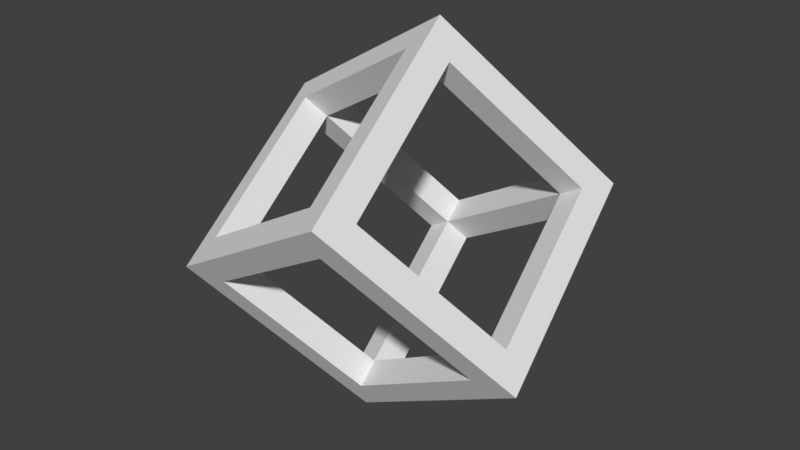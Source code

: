 # Source: imposiCube3.blend  (saved by Blender 2.78.0; exported with 4.5.12 LTS)
import bpy
from mathutils import Matrix  # noqa: F401  (used for matrix-valued properties, if any)

bpy.ops.wm.read_factory_settings(use_empty=True)
scene = bpy.context.scene
scene.name = 'Scene'

# ---- collections
col_collection_1 = bpy.data.collections.new('Collection 1'); scene.collection.children.link(col_collection_1)

# ---- world
world_world = bpy.data.worlds.new('World'); scene.world = world_world
world_world.color = (0.05088, 0.05088, 0.05088)
world_world.use_sun_shadow = False
world_world.sun_shadow_jitter_overblur = 0.0
world_world.cycles.sampling_method = 'MANUAL'

# ---- meshes
me_cube_002 = bpy.data.meshes.new('Cube.002')
me_cube_002.from_pydata([(0.0, -0.75, 1.0), (-0.75, -1.0, 0.0), (1.0, 0.0, -0.75), (0.75, 1.0, 0.0), (0.0, 1.0, -0.75), (-0.75, 0.0, 1.0), (0.0, 0.75, -1.0), (0.75, 0.0, -1.0), (0.0, -1.0, 0.75), (1.0, 0.75, 0.0), (-1.0, -0.75, 0.0), (-1.0, 0.0, 0.75), (-1.0, -0.75, 0.5), (-1.0, -0.5, 0.75), (-1.0, -0.75, -0.5), (-0.5, 1.0, -0.75), (0.75, 1.0, -0.5), (0.5, 1.0, -0.75), (1.0, 0.75, 0.5), (1.0, 0.75, -0.5), (1.0, 0.5, -0.75), (1.0, -0.5, -0.75), (0.5, -1.0, 0.75), (-0.75, -1.0, -0.5), (0.5, 0.75, -1.0), (0.75, 0.5, -1.0), (-0.5, 0.75, -1.0), (-0.75, 0.5, 1.0), (0.5, -0.75, 1.0), (-0.5, -0.75, 1.0), (-0.75, -0.5, 1.0), (0.75, -0.5, -1.0), (-0.75, -1.0, 0.5), (-0.5, -1.0, 0.75), (0.75, 1.0, 0.5), (-1.0, 0.5, 0.75), (-1.0, 0.25, 0.75), (0.75, 1.0, 0.25), (-0.25, -1.0, 0.75), (-0.75, -1.0, 0.25), (0.75, -0.25, -1.0), (-0.75, -0.25, 1.0), (-0.25, -0.75, 1.0), (0.75, -0.75, 1.0), (-0.75, 0.75, 1.0), (-0.25, 0.75, -1.0), (-0.75, 0.75, -1.0), (0.75, 0.75, -1.0), (0.25, 0.75, -1.0), (-0.75, -1.0, -0.75), (0.75, -1.0, 0.75), (1.0, -0.25, -0.75), (1.0, -0.75, -0.75), (1.0, 0.75, -0.25), (1.0, 0.75, -0.75), (1.0, 0.25, -0.75), (1.0, 0.75, 0.75), (1.0, 0.75, 0.25), (0.25, 1.0, -0.75), (0.75, 1.0, -0.75), (-0.75, 1.0, -0.75), (-0.25, 1.0, -0.75), (-1.0, -0.75, -0.25), (-1.0, -0.75, -0.75), (-1.0, -0.75, 0.75), (-1.0, -0.75, 0.25), (-1.0, -0.25, 0.75), (0.75, 1.0, -0.25), (0.25, -1.0, 0.75), (-0.75, -1.0, -0.25), (0.75, 0.25, -1.0), (-0.75, 0.25, 1.0), (0.25, -0.75, 1.0), (-0.75, -0.75, 1.0), (0.75, -0.75, -1.0), (-0.75, -1.0, 0.75), (0.75, 1.0, 0.75), (-1.0, 0.75, 0.75), (-0.75, 0.75, 0.75), (0.75, 0.75, 0.75), (-0.75, -0.75, 0.75), (0.75, -0.75, -0.75), (-0.75, -0.75, 0.75), (0.25, -0.75, 0.75), (0.0, -0.75, 0.75), (-0.75, 0.25, 0.75), (-0.75, 0.0, 0.75), (0.75, 0.25, -0.75), (0.75, 0.0, -0.75), (-0.75, -0.75, -0.25), (-0.75, -0.75, 0.0), (0.25, -0.75, 0.75), (0.0, -0.75, 0.75), (0.75, 0.75, -0.25), (0.75, 0.75, 0.0), (-0.75, -0.25, 0.75), (-0.75, 0.0, 0.75), (-0.75, -0.75, 0.75), (-0.75, -0.5, 0.75), (0.75, 0.75, -0.75), (0.75, 0.75, -0.5), (0.75, 0.75, 0.75), (0.75, -0.75, -0.75), (0.75, -0.75, 0.75), (0.5, -0.75, 0.75), (-0.75, -0.75, -0.75), (-0.75, -0.75, -0.5), (0.75, 0.75, -0.75), (0.75, 0.5, -0.75), (-0.75, 0.75, 0.75), (-0.75, 0.5, 0.75), (0.75, -0.75, 0.75), (0.5, -0.75, 0.75), (-0.25, -0.75, 0.75), (-0.5, -0.75, 0.75), (-0.75, -0.25, 0.75), (-0.75, -0.5, 0.75), (0.75, -0.25, -0.75), (0.75, -0.5, -0.75), (-0.75, -0.75, 0.25), (-0.75, -0.75, 0.5), (-0.25, -0.75, 0.75), (-0.5, -0.75, 0.75), (0.75, 0.75, 0.25), (0.75, 0.75, 0.5), (-0.75, 0.25, 0.75), (-0.75, 0.5, 0.75), (-0.5, 0.75, -0.75), (-0.25, 0.75, -0.75), (0.0, 0.75, -0.75), (-0.75, 0.75, -0.75), (0.5, 0.75, -0.75), (0.25, 0.75, -0.75), (0.75, -0.5, -0.75), (0.75, -0.25, -0.75), (0.75, 0.0, -0.75), (0.75, 0.75, -0.5), (0.75, 0.75, -0.25), (0.75, 0.75, 0.0), (0.75, 0.5, -0.75), (0.75, 0.75, -0.75), (0.75, 0.25, -0.75), (0.75, 0.75, 0.5), (0.75, 0.75, 0.25), (0.5, 0.75, -0.75), (0.25, 0.75, -0.75), (0.0, 0.75, -0.75), (-0.5, 0.75, -0.75), (-0.75, 0.75, -0.75), (-0.25, 0.75, -0.75), (-0.75, -0.75, -0.5), (-0.75, -0.75, -0.25), (-0.75, -0.75, 0.0), (-0.75, -0.75, -0.75), (-0.75, -0.75, 0.5), (-0.75, -0.75, 0.25)], [], [(19, 53, 9, 57, 18, 56, 101, 142, 143, 138, 137, 136, 140, 54), (14, 62, 10, 65, 12, 64, 97, 154, 155, 152, 151, 150, 153, 63), (72, 28, 43, 111, 112, 83, 84, 113, 114, 82, 73, 29, 42, 0), (4, 61, 15, 60, 148, 147, 149, 146, 145, 144, 99, 59, 17, 58), (68, 8, 38, 33, 75, 80, 122, 121, 92, 91, 104, 103, 50, 22), (37, 3, 67, 16, 59, 99, 100, 93, 94, 123, 124, 79, 76, 34), (21, 51, 2, 55, 20, 54, 140, 139, 141, 135, 134, 133, 102, 52), (26, 45, 6, 48, 24, 47, 107, 131, 132, 129, 128, 127, 130, 46), (69, 23, 49, 105, 106, 89, 90, 119, 120, 80, 75, 32, 39, 1), (70, 7, 40, 31, 74, 81, 118, 117, 88, 87, 108, 107, 47, 25), (36, 35, 77, 78, 126, 125, 96, 95, 98, 97, 64, 13, 66, 11), (44, 27, 71, 5, 41, 30, 73, 82, 116, 115, 86, 85, 110, 109)])
me_cube_002.use_remesh_preserve_volume = False
me_cube_002.use_remesh_preserve_attributes = False
me_cube_002.use_mirror_vertex_groups = False
me_cube_002.update()
me_cube_000 = bpy.data.meshes.new('Cube.000')
me_cube_000.from_pydata([(-1.0, -1.0, 1.0), (1.0, 1.0, -1.0), (-1.0, -1.0, 0.0), (-1.0, 0.0, 1.0), (0.0, 1.0, -1.0), (1.0, 1.0, 0.0), (1.0, 0.0, -1.0), (0.0, -1.0, 1.0), (-1.0, -1.0, 0.5), (-1.0, 0.5, 1.0), (-0.5, 1.0, -1.0), (1.0, 1.0, -0.5), (1.0, 0.5, -1.0), (-0.5, -1.0, 1.0), (-1.0, -1.0, -0.5), (-1.0, -0.5, 1.0), (0.5, 1.0, -1.0), (1.0, 1.0, 0.5), (1.0, -0.5, -1.0), (0.5, -1.0, 1.0), (-1.0, -1.0, 0.75), (-1.0, 0.75, 1.0), (-0.75, 1.0, -1.0), (1.0, 1.0, -0.75), (1.0, 0.75, -1.0), (-0.75, -1.0, 1.0), (-1.0, -1.0, -0.25), (-1.0, -0.25, 1.0), (0.25, 1.0, -1.0), (1.0, 1.0, 0.25), (1.0, -0.25, -1.0), (0.25, -1.0, 1.0), (0.0, -0.75, 1.0), (-0.75, -1.0, 0.0), (1.0, 0.0, -0.75), (0.75, 1.0, 0.0), (0.0, 1.0, -0.75), (-1.0, -1.0, 0.25), (-1.0, 0.25, 1.0), (-0.25, 1.0, -1.0), (1.0, 1.0, -0.25), (1.0, 0.25, -1.0), (-0.25, -1.0, 1.0), (-1.0, -1.0, -0.75), (-1.0, -0.75, 1.0), (0.75, 1.0, -1.0), (1.0, 1.0, 0.75), (1.0, -0.75, -1.0), (0.75, -1.0, 1.0), (-0.75, 0.0, 1.0), (0.0, 0.75, -1.0), (0.75, 0.0, -1.0), (0.0, -1.0, 0.75), (1.0, 0.75, 0.0), (-1.0, -0.75, 0.0), (-1.0, 0.0, 0.75), (-1.0, -0.75, 0.5), (-1.0, -0.5, 0.75), (-1.0, -0.75, -0.5), (-0.5, 1.0, -0.75), (0.75, 1.0, -0.5), (0.5, 1.0, -0.75), (1.0, 0.75, 0.5), (1.0, 0.75, -0.5), (1.0, 0.5, -0.75), (1.0, -0.5, -0.75), (0.5, -1.0, 0.75), (-0.75, -1.0, -0.5), (0.5, 0.75, -1.0), (0.75, 0.5, -1.0), (-0.5, 0.75, -1.0), (-0.75, 0.5, 1.0), (0.5, -0.75, 1.0), (-0.5, -0.75, 1.0), (-0.75, -0.5, 1.0), (0.75, -0.5, -1.0), (-0.75, -1.0, 0.5), (-0.5, -1.0, 0.75), (0.75, 1.0, 0.5), (-1.0, 0.5, 0.75), (-1.0, 0.25, 0.75), (0.75, 1.0, 0.25), (-0.25, -1.0, 0.75), (-0.75, -1.0, 0.25), (0.75, -0.25, -1.0), (-0.75, -0.25, 1.0), (-0.25, -0.75, 1.0), (0.75, -0.75, 1.0), (-0.75, 0.75, 1.0), (-0.25, 0.75, -1.0), (-0.75, 0.75, -1.0), (0.75, 0.75, -1.0), (0.25, 0.75, -1.0), (-0.75, -1.0, -0.75), (0.75, -1.0, 0.75), (1.0, -0.25, -0.75), (1.0, -0.75, -0.75), (1.0, 0.75, -0.25), (1.0, 0.75, -0.75), (1.0, 0.25, -0.75), (1.0, 0.75, 0.75), (1.0, 0.75, 0.25), (0.25, 1.0, -0.75), (0.75, 1.0, -0.75), (-0.75, 1.0, -0.75), (-0.25, 1.0, -0.75), (-1.0, -0.75, -0.25), (-1.0, -0.75, -0.75), (-1.0, -0.75, 0.75), (-1.0, -0.75, 0.25), (-1.0, -0.25, 0.75), (0.75, 1.0, -0.25), (0.25, -1.0, 0.75), (-0.75, -1.0, -0.25), (0.75, 0.25, -1.0), (-0.75, 0.25, 1.0), (0.25, -0.75, 1.0), (-0.75, -0.75, 1.0), (0.75, -0.75, -1.0), (-0.75, -1.0, 0.75), (0.75, 1.0, 0.75), (-1.0, 0.75, 0.75)], [], [(27, 3, 38, 9, 21, 121, 79, 80, 55, 110, 57, 108, 56, 109, 54, 106, 58, 107, 43, 14, 26, 2, 37, 8, 20, 0, 44, 15), (111, 35, 81, 78, 120, 46, 17, 29, 5, 40, 11, 23, 1, 45, 16, 28, 4, 39, 10, 22, 104, 59, 105, 36, 102, 61, 103, 60), (41, 6, 30, 18, 47, 118, 75, 84, 51, 114, 69, 91, 68, 92, 50, 89, 70, 90, 22, 10, 39, 4, 28, 16, 45, 1, 24, 12), (95, 65, 96, 47, 18, 30, 6, 41, 12, 24, 1, 23, 11, 40, 5, 29, 17, 46, 100, 62, 101, 53, 97, 63, 98, 64, 99, 34), (25, 0, 20, 8, 37, 2, 26, 14, 43, 93, 67, 113, 33, 83, 76, 119, 77, 82, 52, 112, 66, 94, 48, 19, 31, 7, 42, 13), (44, 0, 25, 13, 42, 7, 31, 19, 48, 87, 72, 116, 32, 86, 73, 117, 74, 85, 49, 115, 71, 88, 21, 9, 38, 3, 27, 15)])
me_cube_000.use_remesh_preserve_volume = False
me_cube_000.use_remesh_preserve_attributes = False
me_cube_000.use_mirror_vertex_groups = False
me_cube_000.update()
me_cube_001 = bpy.data.meshes.new('Cube.001')
me_cube_001.from_pydata([(-1.0, -1.0, -1.0), (-1.0, 1.0, -1.0), (-1.0, 1.0, 1.0), (1.0, -1.0, -1.0), (1.0, -1.0, 1.0), (1.0, 1.0, 1.0), (-1.0, 0.0, -1.0), (-1.0, 1.0, 0.0), (0.0, 1.0, 1.0), (1.0, 0.0, 1.0), (1.0, -1.0, 0.0), (0.0, -1.0, -1.0), (-1.0, -0.5, -1.0), (-1.0, 1.0, -0.5), (0.5, 1.0, 1.0), (1.0, -0.5, 1.0), (1.0, -1.0, -0.5), (0.5, -1.0, -1.0), (-1.0, 0.5, -1.0), (-1.0, 1.0, 0.5), (-0.5, 1.0, 1.0), (1.0, 0.5, 1.0), (1.0, -1.0, 0.5), (-0.5, -1.0, -1.0), (-1.0, -0.75, -1.0), (-1.0, 0.75, 1.0), (-1.0, 1.0, -0.75), (-0.75, 1.0, -1.0), (0.75, 1.0, 1.0), (1.0, -0.75, 1.0), (1.0, -1.0, -0.75), (0.75, -1.0, -1.0), (-1.0, 0.25, -1.0), (-1.0, 1.0, 0.25), (-0.25, 1.0, 1.0), (1.0, 0.25, 1.0), (1.0, -1.0, 0.25), (-0.25, -1.0, -1.0), (0.75, 0.0, 1.0), (0.0, -0.75, -1.0), (-0.75, 0.0, -1.0), (0.0, -1.0, -0.75), (1.0, -0.75, 0.0), (-1.0, 0.75, 0.0), (-1.0, 0.0, -0.75), (-1.0, -0.25, -1.0), (-1.0, 1.0, -0.25), (0.25, 1.0, 1.0), (1.0, -0.25, 1.0), (1.0, -1.0, -0.25), (0.25, -1.0, -1.0), (-1.0, 0.75, -1.0), (-1.0, -1.0, -0.75), (-1.0, 1.0, 0.75), (-0.75, 1.0, 1.0), (1.0, 1.0, 0.75), (1.0, -0.75, -1.0), (1.0, 0.75, 1.0), (1.0, -1.0, 0.75), (-0.75, -1.0, -1.0), (0.75, -1.0, 1.0), (0.0, 0.75, 1.0), (0.75, -1.0, 0.0), (1.0, 0.0, 0.75), (-0.75, 1.0, 0.0), (0.0, 1.0, 0.75), (-1.0, -0.5, -0.75), (-1.0, 0.75, -0.5), (-1.0, 0.5, -0.75), (-0.75, 1.0, 0.5), (-0.5, 1.0, 0.75), (-0.75, 1.0, -0.5), (1.0, 0.5, 0.75), (1.0, -0.75, -0.5), (0.75, -1.0, 0.5), (0.75, -1.0, -0.5), (0.5, -1.0, -0.75), (-0.5, -1.0, -0.75), (-0.75, 0.5, -1.0), (-0.5, -0.75, -1.0), (-0.75, -0.5, -1.0), (-0.5, 0.75, 1.0), (0.5, 0.75, 1.0), (0.75, 0.5, 1.0), (0.75, -0.5, 1.0), (0.5, -0.75, -1.0), (1.0, -0.75, 0.5), (1.0, -0.5, 0.75), (0.5, 1.0, 0.75), (-1.0, 0.75, 0.5), (-1.0, 0.75, 0.25), (0.25, 1.0, 0.75), (1.0, -0.25, 0.75), (1.0, -0.75, 0.25), (0.25, -0.75, -1.0), (0.75, -0.25, 1.0), (0.75, -0.75, 1.0), (0.25, 0.75, 1.0), (0.75, 0.75, 1.0), (0.75, 0.25, 1.0), (-0.75, 0.75, 1.0), (-0.25, 0.75, 1.0), (-0.75, -0.25, -1.0), (-0.75, -0.75, -1.0), (-0.75, 0.75, -1.0), (-0.75, 0.25, -1.0), (-0.25, -1.0, -0.75), (-0.75, -1.0, -0.75), (0.75, -1.0, -0.25), (0.75, -1.0, -0.75), (0.25, -1.0, -0.75), (0.75, -1.0, 0.75), (0.75, -1.0, 0.25), (1.0, -0.75, -0.75), (1.0, 0.75, 0.75), (-0.75, 1.0, -0.25), (-0.75, 1.0, -0.75), (-0.75, 1.0, 0.75), (-0.75, 1.0, 0.25), (-1.0, 0.25, -0.75), (-1.0, 0.75, -0.75), (-1.0, -0.75, -0.75), (-1.0, -0.25, -0.75), (-1.0, 0.75, -0.25), (-0.25, 1.0, 0.75), (1.0, 0.25, 0.75), (1.0, -0.75, -0.25), (-0.25, -0.75, -1.0), (0.75, -0.75, -1.0), (1.0, -0.75, 0.75), (0.75, 1.0, 0.75), (-1.0, 0.75, 0.75), (-0.75, 0.75, 0.75), (-0.75, 0.75, 0.75), (-0.75, 0.75, 0.75), (-0.75, 0.75, 0.75), (0.75, 0.75, 0.75), (0.75, 0.75, 0.75), (0.75, 0.75, 0.75), (0.75, 0.75, 0.75), (0.75, -0.75, 0.75), (0.75, -0.75, 0.75), (0.75, -0.75, 0.75), (0.75, -0.75, 0.75), (-0.75, -0.75, 0.75), (-0.75, -0.75, 0.75), (-0.75, -0.75, 0.75), (-0.75, -0.75, 0.75), (0.75, -0.75, -0.75), (0.75, -0.75, -0.75), (0.75, -0.75, -0.75), (0.75, -0.75, -0.75), (-0.75, -0.75, 0.75), (-0.75, -0.75, 0.75), (0.25, -0.75, 0.75), (0.25, -0.75, 0.75), (0.0, -0.75, 0.75), (0.0, -0.75, 0.75), (-0.75, 0.25, 0.75), (-0.75, 0.0, 0.75), (-0.75, 0.0, 0.75), (-0.75, 0.25, 0.75), (-0.25, -0.75, -0.75), (-0.25, -0.75, -0.75), (0.0, -0.75, -0.75), (0.0, -0.75, -0.75), (0.75, 0.25, -0.75), (0.75, 0.0, -0.75), (0.75, 0.0, -0.75), (0.75, 0.25, -0.75), (-0.75, -0.75, -0.25), (-0.75, -0.75, -0.25), (-0.75, -0.75, 0.0), (-0.75, -0.75, 0.0), (0.25, -0.75, 0.75), (0.0, -0.75, 0.75), (0.75, -0.75, -0.25), (0.75, -0.75, -0.25), (0.75, -0.75, 0.0), (0.75, -0.75, 0.0), (0.75, 0.25, 0.75), (0.75, 0.0, 0.75), (0.75, 0.0, 0.75), (0.75, 0.25, 0.75), (0.75, 0.75, -0.25), (0.75, 0.75, -0.25), (0.75, 0.75, 0.0), (0.75, 0.75, 0.0), (-0.25, 0.75, 0.75), (0.0, 0.75, 0.75), (0.0, 0.75, 0.75), (-0.25, 0.75, 0.75), (-0.75, 0.75, -0.25), (-0.75, 0.75, -0.25), (-0.75, 0.75, 0.0), (-0.75, 0.75, 0.0), (-0.75, -0.25, 0.75), (-0.75, 0.0, 0.75), (-0.75, -0.25, 0.75), (-0.75, -0.75, 0.75), (-0.75, -0.5, 0.75), (-0.75, -0.5, 0.75), (-0.75, 0.75, -0.75), (-0.75, 0.75, -0.75), (-0.75, 0.75, -0.5), (-0.75, 0.75, -0.5), (-0.75, 0.75, 0.75), (-0.5, 0.75, 0.75), (-0.5, 0.75, 0.75), (-0.75, 0.75, 0.75), (0.75, 0.75, -0.75), (0.75, 0.75, -0.75), (0.75, 0.75, -0.5), (0.75, 0.75, -0.5), (0.75, 0.75, 0.75), (0.75, 0.5, 0.75), (0.75, 0.5, 0.75), (0.75, 0.75, 0.75), (0.75, -0.75, -0.75), (0.75, -0.75, -0.75), (0.75, -0.75, -0.5), (0.75, -0.75, -0.5), (0.75, -0.75, 0.75), (0.5, -0.75, 0.75), (0.5, -0.75, 0.75), (0.75, -0.75, 0.75), (-0.75, -0.75, -0.75), (-0.75, -0.75, -0.75), (-0.75, -0.75, -0.5), (-0.75, -0.75, -0.5), (0.75, 0.75, -0.75), (0.75, 0.5, -0.75), (0.75, 0.5, -0.75), (0.75, 0.75, -0.75), (-0.75, -0.75, -0.75), (-0.75, -0.75, -0.75), (-0.5, -0.75, -0.75), (-0.5, -0.75, -0.75), (-0.75, 0.75, 0.75), (-0.75, 0.5, 0.75), (-0.75, 0.5, 0.75), (0.75, -0.75, 0.75), (0.5, -0.75, 0.75), (-0.25, -0.75, 0.75), (-0.25, -0.75, 0.75), (-0.5, -0.75, 0.75), (-0.5, -0.75, 0.75), (-0.75, -0.25, 0.75), (-0.75, -0.5, 0.75), (0.25, -0.75, -0.75), (0.25, -0.75, -0.75), (0.5, -0.75, -0.75), (0.5, -0.75, -0.75), (0.75, -0.25, -0.75), (0.75, -0.5, -0.75), (0.75, -0.5, -0.75), (0.75, -0.25, -0.75), (-0.75, -0.75, 0.25), (-0.75, -0.75, 0.25), (-0.75, -0.75, 0.5), (-0.75, -0.75, 0.5), (-0.25, -0.75, 0.75), (-0.5, -0.75, 0.75), (0.75, -0.75, 0.25), (0.75, -0.75, 0.25), (0.75, -0.75, 0.5), (0.75, -0.75, 0.5), (0.75, -0.25, 0.75), (0.75, -0.5, 0.75), (0.75, -0.5, 0.75), (0.75, -0.25, 0.75), (0.75, 0.75, 0.25), (0.75, 0.75, 0.25), (0.75, 0.75, 0.5), (0.75, 0.75, 0.5), (0.25, 0.75, 0.75), (0.5, 0.75, 0.75), (0.5, 0.75, 0.75), (0.25, 0.75, 0.75), (-0.75, 0.75, 0.25), (-0.75, 0.75, 0.25), (-0.75, 0.75, 0.5), (-0.75, 0.75, 0.5), (-0.75, 0.25, 0.75), (-0.75, 0.5, 0.75), (0.75, -0.5, 0.75), (0.75, -0.25, 0.75), (0.75, 0.0, 0.75), (0.5, 0.75, 0.75), (0.25, 0.75, 0.75), (0.0, 0.75, 0.75), (0.75, 0.5, 0.75), (0.75, 0.75, 0.75), (0.75, 0.25, 0.75), (-0.5, 0.75, 0.75), (-0.25, 0.75, 0.75), (-0.75, -0.25, -0.75), (-0.75, -0.5, -0.75), (-0.75, -0.5, -0.75), (-0.75, -0.25, -0.75), (-0.75, 0.0, -0.75), (-0.75, 0.0, -0.75), (-0.75, -0.75, -0.75), (-0.75, -0.75, -0.75), (-0.5, 0.75, -0.75), (-0.5, 0.75, -0.75), (-0.25, 0.75, -0.75), (-0.25, 0.75, -0.75), (0.0, 0.75, -0.75), (0.0, 0.75, -0.75), (-0.75, 0.75, -0.75), (-0.75, 0.5, -0.75), (-0.75, 0.5, -0.75), (-0.75, 0.75, -0.75), (-0.75, 0.75, -0.75), (-0.75, 0.75, -0.75), (-0.75, 0.25, -0.75), (-0.75, 0.25, -0.75), (0.5, 0.75, -0.75), (0.5, 0.75, -0.75), (0.75, 0.75, -0.75), (0.75, 0.75, -0.75), (0.25, 0.75, -0.75), (0.25, 0.75, -0.75), (-0.5, -0.75, -0.75), (-0.25, -0.75, -0.75), (0.0, -0.75, -0.75), (0.75, -0.75, -0.5), (0.75, -0.75, -0.25), (0.75, -0.75, 0.0), (0.5, -0.75, -0.75), (0.75, -0.75, -0.75), (0.25, -0.75, -0.75), (0.75, -0.75, 0.5), (0.75, -0.75, 0.25), (0.75, -0.5, -0.75), (0.75, -0.25, -0.75), (0.75, 0.0, -0.75), (0.75, 0.75, -0.5), (0.75, 0.75, -0.25), (0.75, 0.75, 0.0), (0.75, 0.5, -0.75), (0.75, 0.75, -0.75), (0.75, 0.25, -0.75), (0.75, 0.75, 0.5), (0.75, 0.75, 0.25), (0.5, 0.75, -0.75), (0.25, 0.75, -0.75), (0.0, 0.75, -0.75), (-0.75, 0.75, -0.5), (-0.75, 0.75, -0.25), (-0.75, 0.75, 0.0), (-0.5, 0.75, -0.75), (-0.75, 0.75, -0.75), (-0.25, 0.75, -0.75), (-0.75, 0.75, 0.5), (-0.75, 0.75, 0.25), (-0.75, 0.5, -0.75), (-0.75, 0.25, -0.75), (-0.75, 0.0, -0.75), (-0.75, -0.75, -0.5), (-0.75, -0.75, -0.25), (-0.75, -0.75, 0.0), (-0.75, -0.5, -0.75), (-0.75, -0.75, -0.75), (-0.75, -0.25, -0.75), (-0.75, -0.75, 0.5), (-0.75, -0.75, 0.25)], [], [(95, 84, 96, 60, 4, 29, 15, 48, 9, 35, 21, 57, 5, 28, 14, 47, 8, 34, 20, 54, 2, 25, 100, 81, 101, 61, 97, 82, 98, 83, 99, 38), (131, 25, 2, 53, 19, 33, 7, 46, 13, 26, 1, 51, 18, 32, 6, 45, 12, 24, 0, 52, 121, 66, 122, 44, 119, 68, 120, 67, 123, 43, 90, 89), (28, 5, 55, 130, 88, 91, 65, 124, 70, 117, 69, 118, 64, 115, 71, 116, 27, 1, 26, 13, 46, 7, 33, 19, 53, 2, 54, 20, 34, 8, 47, 14), (128, 56, 3, 31, 17, 50, 11, 37, 23, 59, 0, 24, 12, 45, 6, 32, 18, 51, 1, 27, 104, 78, 105, 40, 102, 80, 103, 79, 127, 39, 94, 85), (29, 4, 58, 22, 36, 10, 49, 16, 30, 3, 56, 113, 73, 126, 42, 93, 86, 129, 87, 92, 63, 125, 72, 114, 55, 5, 57, 21, 35, 9, 48, 15), (106, 77, 107, 52, 0, 59, 23, 37, 11, 50, 17, 31, 3, 30, 16, 49, 10, 36, 22, 58, 4, 60, 111, 74, 112, 62, 108, 75, 109, 76, 110, 41), (132, 133, 134, 135), (136, 137, 138, 139), (140, 141, 142, 143), (144, 145, 146, 147), (148, 149, 150, 151), (152, 147, 146, 153), (154, 155, 156, 157), (158, 159, 160, 161), (162, 163, 164, 165), (166, 167, 168, 169), (170, 171, 172, 173), (174, 175, 156, 155), (176, 177, 178, 179), (180, 181, 182, 183), (184, 185, 186, 187), (188, 189, 190, 191), (192, 193, 194, 195), (196, 197, 160, 198), (199, 200, 201, 153), (202, 203, 204, 205), (206, 207, 208, 209), (210, 211, 212, 213), (214, 215, 216, 217), (218, 219, 220, 221), (222, 223, 224, 225), (226, 227, 228, 229), (230, 231, 232, 233), (234, 235, 236, 237), (238, 239, 240, 135), (241, 225, 224, 242), (243, 244, 245, 246), (247, 248, 201, 198), (249, 250, 251, 252), (253, 254, 255, 256), (257, 258, 259, 260), (261, 262, 245, 244), (263, 264, 265, 266), (267, 268, 269, 270), (271, 272, 273, 274), (275, 276, 277, 278), (279, 280, 281, 282), (283, 284, 240, 161), (197, 283, 161, 160), (195, 194, 280, 279), (189, 275, 278, 190), (187, 186, 272, 271), (181, 267, 270, 182), (179, 178, 264, 263), (175, 261, 244, 156), (173, 172, 258, 257), (167, 253, 256, 168), (165, 164, 250, 249), (159, 247, 198, 160), (157, 156, 244, 243), (270, 269, 285, 286), (182, 270, 286, 287), (143, 142, 225, 241), (269, 143, 241, 285), (277, 288, 289, 278), (278, 289, 290, 190), (217, 216, 291, 292), (138, 217, 292, 139), (139, 292, 288, 277), (183, 182, 287, 293), (216, 183, 293, 291), (208, 294, 238, 209), (209, 238, 135, 134), (190, 290, 295, 191), (191, 295, 294, 208), (296, 297, 298, 299), (300, 296, 299, 301), (302, 303, 235, 234), (297, 302, 234, 298), (304, 305, 306, 307), (307, 306, 308, 309), (310, 311, 312, 313), (314, 310, 313, 315), (315, 313, 305, 304), (316, 300, 301, 317), (311, 316, 317, 312), (318, 319, 230, 320), (320, 230, 233, 321), (309, 308, 322, 323), (323, 322, 319, 318), (163, 236, 324, 325), (164, 163, 325, 326), (235, 303, 227, 226), (236, 235, 226, 324), (220, 327, 328, 177), (177, 328, 329, 178), (149, 251, 330, 331), (150, 149, 331, 219), (219, 331, 327, 220), (250, 164, 326, 332), (251, 250, 332, 330), (265, 333, 222, 141), (141, 222, 225, 142), (178, 329, 334, 264), (264, 334, 333, 265), (256, 255, 335, 336), (168, 256, 336, 337), (151, 150, 219, 218), (255, 151, 218, 335), (212, 338, 339, 185), (185, 339, 340, 186), (233, 232, 341, 342), (321, 233, 342, 211), (211, 342, 338, 212), (169, 168, 337, 343), (232, 169, 343, 341), (273, 344, 214, 137), (137, 214, 217, 138), (186, 340, 345, 272), (272, 345, 344, 273), (323, 318, 346, 347), (309, 323, 347, 348), (320, 321, 211, 210), (318, 320, 210, 346), (204, 349, 350, 193), (193, 350, 351, 194), (315, 304, 352, 353), (314, 315, 353, 203), (203, 353, 349, 204), (307, 309, 348, 354), (304, 307, 354, 352), (281, 355, 206, 133), (133, 206, 209, 134), (194, 351, 356, 280), (280, 356, 355, 281), (316, 311, 357, 358), (300, 316, 358, 359), (310, 314, 203, 202), (311, 310, 202, 357), (228, 360, 361, 171), (171, 361, 362, 172), (302, 297, 363, 364), (303, 302, 364, 227), (227, 364, 360, 228), (296, 300, 359, 365), (297, 296, 365, 363), (259, 366, 199, 145), (145, 199, 153, 146), (172, 362, 367, 258), (258, 367, 366, 259), (200, 196, 198, 201), (205, 204, 193, 192), (207, 188, 191, 208), (213, 212, 185, 184), (215, 180, 183, 216), (221, 220, 177, 176), (223, 174, 155, 224), (229, 228, 171, 170), (231, 166, 169, 232), (237, 236, 163, 162), (239, 158, 161, 240), (242, 224, 155, 154), (246, 245, 147, 152), (248, 152, 153, 201), (252, 251, 149, 148), (254, 148, 151, 255), (260, 259, 145, 144), (262, 144, 147, 245), (266, 265, 141, 140), (268, 140, 143, 269), (274, 273, 137, 136), (276, 136, 139, 277), (282, 281, 133, 132), (284, 132, 135, 240), (42, 126, 73, 113, 218, 221, 176, 179, 263, 266, 140, 129, 86, 93), (68, 119, 44, 122, 66, 121, 364, 363, 365, 359, 358, 357, 202, 120), (90, 43, 123, 67, 120, 202, 205, 192, 195, 279, 282, 132, 131, 89), (76, 109, 331, 330, 332, 326, 325, 324, 226, 107, 77, 106, 41, 110), (127, 79, 103, 234, 237, 162, 165, 249, 252, 148, 128, 85, 94, 39), (117, 70, 124, 65, 91, 88, 130, 136, 276, 275, 189, 188, 207, 206), (80, 102, 40, 105, 78, 104, 313, 312, 317, 301, 299, 298, 234, 103), (83, 98, 292, 291, 293, 287, 286, 285, 241, 96, 84, 95, 38, 99), (92, 87, 129, 140, 268, 267, 181, 180, 215, 214, 114, 72, 125, 63), (109, 75, 108, 62, 112, 74, 111, 222, 333, 334, 329, 328, 327, 331), (82, 97, 61, 101, 81, 100, 238, 294, 295, 290, 289, 288, 292, 98), (116, 71, 115, 64, 118, 69, 117, 206, 355, 356, 351, 350, 349, 353)])
me_cube_001.use_remesh_preserve_volume = False
me_cube_001.use_remesh_preserve_attributes = False
me_cube_001.use_mirror_vertex_groups = False
me_cube_001.update()

# ---- objects
ob_cube_002 = bpy.data.objects.new('Cube.002', me_cube_002)
ob_cube_001 = bpy.data.objects.new('Cube.001', me_cube_000)
ob_cube = bpy.data.objects.new('Cube', me_cube_001)

# ---- transforms, parenting, visibility, modifiers, constraints
ob_cube_002.location = (0.0, 0.0, 0.0)
ob_cube_002.rotation_euler = (0.7854, 0.7854, 0.7854)
ob_cube_002.lineart.crease_threshold = 0.0
ob_cube_001.location = (0.0, 0.0, 0.0)
ob_cube_001.rotation_euler = (0.7854, 0.7854, 0.7854)
ob_cube_001.lineart.crease_threshold = 0.0
ob_cube.location = (0.0, 0.0, 0.0)
ob_cube.rotation_euler = (0.7854, 0.7854, 0.7854)
ob_cube.lineart.crease_threshold = 0.0

# ---- collection membership
col_collection_1.objects.link(ob_cube_002)
col_collection_1.objects.link(ob_cube_001)
col_collection_1.objects.link(ob_cube)

# ---- scene / render settings (as saved in the file)
scene.frame_start = 1; scene.frame_end = 250; scene.frame_set(1)
scene.render.engine = 'BLENDER_EEVEE_NEXT'
scene.render.resolution_percentage = 50
scene.render.dither_intensity = 0.0
scene.cycles.use_denoising = False
scene.cycles.samples = 128
scene.cycles.sampling_pattern = 'TABULATED_SOBOL'
scene.cycles.light_sampling_threshold = 0.0
scene.cycles.use_adaptive_sampling = False
scene.cycles.use_light_tree = False
scene.cycles.blur_glossy = 0.0
scene.cycles.sample_clamp_indirect = 0.0
scene.view_settings.view_transform = 'Standard'
bpy.context.view_layer.update()

# ---- added for rendering (the .blend has no active camera and no usable light): camera, sun
cam_auto = bpy.data.cameras.new('AutoCamera')
cam_auto.lens = 50.0
cam_auto.sensor_width = 36.0
cam_auto.clip_end = 1000.0
ob_auto_camera = bpy.data.objects.new('AutoCamera', cam_auto)
scene.collection.objects.link(ob_auto_camera)
ob_auto_camera.location = (5.0386, -6.04632, 4.03088)
ob_auto_camera.rotation_euler = (1.09748, -7.21219e-08, 0.694738)
scene.camera = ob_auto_camera
light_auto_sun = bpy.data.lights.new('AutoSun', 'SUN')
light_auto_sun.energy = 3.0
light_auto_sun.angle = 0.0523599
ob_auto_sun = bpy.data.objects.new('AutoSun', light_auto_sun)
scene.collection.objects.link(ob_auto_sun)
ob_auto_sun.rotation_euler = (0.872665, 0.174533, 0.523599)
bpy.context.view_layer.update()
